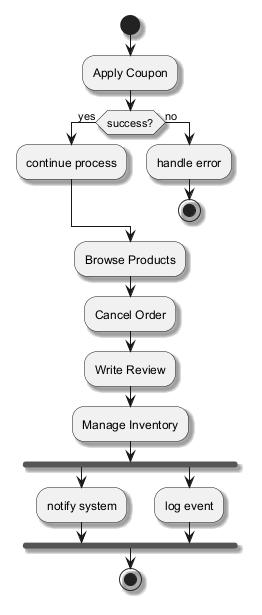

The diagram above was rendered by PlantUML. Its source (embedded in the PNG):
@startuml
skinparam backgroundColor #FFFFFF
skinparam classBackgroundColor #F1F8E9
skinparam classBorderColor #33691E
skinparam shadowing true
start
:Apply Coupon;
if (success?) then (yes)
:continue process;
else (no)
:handle error;
stop
endif
:Browse Products;
:Cancel Order;
:Write Review;
:Manage Inventory;
fork
:notify system;
fork again
:log event;
end fork
stop
@enduml